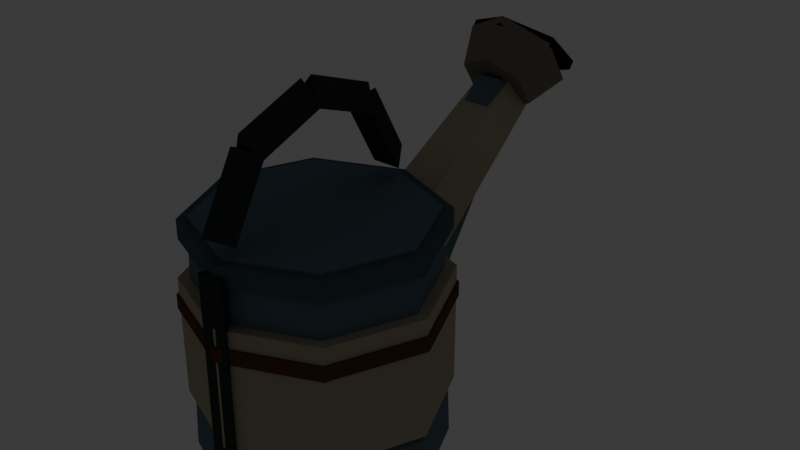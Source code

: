 # Source: tool_watering_can_quiet.blend  (saved by Blender 5.2.45; exported with 4.5.12 LTS)
import bpy
from mathutils import Matrix  # noqa: F401  (used for matrix-valued properties, if any)

bpy.ops.wm.read_factory_settings(use_empty=True)
scene = bpy.context.scene
scene.name = 'Scene'

# ---- collections
col_collection = bpy.data.collections.new('Collection'); scene.collection.children.link(col_collection)

# ---- materials (node trees are filled in below, after node groups)
mat_mat_flat_lit = bpy.data.materials.new('mat_flat_lit')
mat_mat_emissive_warm = bpy.data.materials.new('mat_emissive_warm')
mat_mat_emissive_ember = bpy.data.materials.new('mat_emissive_ember')

# ---- material node trees
mat_mat_flat_lit.use_nodes = True; mat_mat_flat_lit.node_tree.nodes.clear()
_N = mat_mat_flat_lit.node_tree.nodes; _L = mat_mat_flat_lit.node_tree.links
n0 = _N.new('ShaderNodeOutputMaterial'); n0.name = 'Material Output'; n0.location = (0, 0)
n1 = _N.new('ShaderNodeBsdfPrincipled'); n1.name = 'Principled BSDF'; n1.location = (0, 0)
n1.inputs[2].default_value = 1.0
n1.inputs[10].default_value = 0.005
n1.inputs[13].default_value = 0.0
n2 = _N.new('ShaderNodeVertexColor'); n2.name = 'Color Attribute'; n2.location = (0, 0)
n2.layer_name = 'Col'
_L.new(n2.outputs[0], n1.inputs[0])
_L.new(n1.outputs[0], n0.inputs[0])
n0.is_active_output = True
mat_mat_emissive_warm.use_nodes = True; mat_mat_emissive_warm.node_tree.nodes.clear()
_N = mat_mat_emissive_warm.node_tree.nodes; _L = mat_mat_emissive_warm.node_tree.links
n0 = _N.new('ShaderNodeOutputMaterial'); n0.name = 'Material Output'; n0.location = (0, 0)
n1 = _N.new('ShaderNodeBsdfPrincipled'); n1.name = 'Principled BSDF'; n1.location = (0, 0)
n1.inputs[2].default_value = 1.0
n1.inputs[10].default_value = 0.005
n1.inputs[13].default_value = 0.0
n1.inputs[27].default_value = (1.0, 0.4564, 0.1022, 1.0)
n1.inputs[28].default_value = 1.0
n2 = _N.new('ShaderNodeVertexColor'); n2.name = 'Color Attribute'; n2.location = (0, 0)
n2.layer_name = 'Col'
_L.new(n2.outputs[0], n1.inputs[0])
_L.new(n1.outputs[0], n0.inputs[0])
n0.is_active_output = True
mat_mat_emissive_ember.use_nodes = True; mat_mat_emissive_ember.node_tree.nodes.clear()
_N = mat_mat_emissive_ember.node_tree.nodes; _L = mat_mat_emissive_ember.node_tree.links
n0 = _N.new('ShaderNodeOutputMaterial'); n0.name = 'Material Output'; n0.location = (0, 0)
n1 = _N.new('ShaderNodeBsdfPrincipled'); n1.name = 'Principled BSDF'; n1.location = (0, 0)
n1.inputs[2].default_value = 1.0
n1.inputs[10].default_value = 0.005
n1.inputs[13].default_value = 0.0
n1.inputs[27].default_value = (1.0, 0.1022, 0.0137, 1.0)
n1.inputs[28].default_value = 1.0
n2 = _N.new('ShaderNodeVertexColor'); n2.name = 'Color Attribute'; n2.location = (0, 0)
n2.layer_name = 'Col'
_L.new(n2.outputs[0], n1.inputs[0])
_L.new(n1.outputs[0], n0.inputs[0])
n0.is_active_output = True

# ---- world
world_world = bpy.data.worlds.new('World'); scene.world = world_world
world_world.use_nodes = True; world_world.node_tree.nodes.clear()
_N = world_world.node_tree.nodes; _L = world_world.node_tree.links
n0 = _N.new('ShaderNodeOutputWorld'); n0.name = 'World Output'; n0.location = (200, 100)
n1 = _N.new('ShaderNodeBackground'); n1.name = 'Background'; n1.location = (-200, 100)
n1.inputs[0].default_value = (0.05088, 0.05088, 0.05088, 1.0)
_L.new(n1.outputs[0], n0.inputs[0])
n0.is_active_output = True
world_world.color = (0.05088, 0.05088, 0.05088)
world_world.sun_shadow_jitter_overblur = 0.0

# ---- meshes
me_can = bpy.data.meshes.new('Can')
me_can.from_pydata([(0.0, 0.0, 0.0), (0.0, -0.008, 0.2), (0.07071, -0.02929, 0.0), (0.06505, -0.03495, 0.2), (0.1, -0.1, 0.0), (0.092, -0.1, 0.2), (0.07071, -0.1707, 0.0), (0.06505, -0.1651, 0.2), (0.0, -0.2, 0.0), (0.0, -0.192, 0.2), (-0.07071, -0.1707, 0.0), (-0.06505, -0.1651, 0.2), (-0.1, -0.1, 0.0), (-0.092, -0.1, 0.2), (-0.07071, -0.02929, 0.0), (-0.06505, -0.03495, 0.2), (0.0, 0.0, 0.044), (0.0, 0.0, 0.056), (0.07071, -0.02929, 0.044), (0.07071, -0.02929, 0.056), (0.1, -0.1, 0.044), (0.1, -0.1, 0.056), (0.07071, -0.1707, 0.044), (0.07071, -0.1707, 0.056), (0.0, -0.2, 0.044), (0.0, -0.2, 0.056), (-0.07071, -0.1707, 0.044), (-0.07071, -0.1707, 0.056), (-0.1, -0.1, 0.044), (-0.1, -0.1, 0.056), (-0.07071, -0.02929, 0.044), (-0.07071, -0.02929, 0.056), (0.0, 0.0, 0.182), (0.0, 0.0, 0.198), (0.07071, -0.02929, 0.182), (0.07071, -0.02929, 0.198), (0.1, -0.1, 0.182), (0.1, -0.1, 0.198), (0.07071, -0.1707, 0.182), (0.07071, -0.1707, 0.198), (0.0, -0.2, 0.182), (0.0, -0.2, 0.198), (-0.07071, -0.1707, 0.182), (-0.07071, -0.1707, 0.198), (-0.1, -0.1, 0.182), (-0.1, -0.1, 0.198), (-0.07071, -0.02929, 0.182), (-0.07071, -0.02929, 0.198), (0.0, -0.02, 0.188), (0.0, -0.02, 0.192), (0.05657, -0.04343, 0.188), (0.05657, -0.04343, 0.192), (0.08, -0.1, 0.188), (0.08, -0.1, 0.192), (0.05657, -0.1566, 0.188), (0.05657, -0.1566, 0.192), (0.0, -0.18, 0.188), (0.0, -0.18, 0.192), (-0.05657, -0.1566, 0.188), (-0.05657, -0.1566, 0.192), (-0.08, -0.1, 0.188), (-0.08, -0.1, 0.192), (-0.05657, -0.04343, 0.188), (-0.05657, -0.04343, 0.192), (0.0, -0.007222, 0.04048), (0.0, 0.1337, 0.2233), (0.02853, -0.02296, 0.05397), (0.01712, 0.1242, 0.2314), (0.01763, -0.04843, 0.0758), (0.01058, 0.1089, 0.2445), (-0.01763, -0.04843, 0.0758), (-0.01058, 0.1089, 0.2445), (-0.02853, -0.02296, 0.05397), (-0.01712, 0.1242, 0.2314), (0.0, 0.1378, 0.2084), (0.0, 0.175, 0.2176), (0.02771, 0.1289, 0.2217), (0.03897, 0.1625, 0.2363), (0.02771, 0.1111, 0.2483), (0.03897, 0.1375, 0.2737), (0.0, 0.1022, 0.2616), (0.0, 0.125, 0.2924), (-0.02771, 0.1111, 0.2483), (-0.03897, 0.1375, 0.2737), (-0.02771, 0.1289, 0.2217), (-0.03897, 0.1625, 0.2363), (0.0, 0.1888, 0.228), (0.0, 0.194, 0.2341), (0.03897, 0.1716, 0.2424), (0.03897, 0.1768, 0.2486), (0.03897, 0.1372, 0.2714), (0.03897, 0.1424, 0.2776), (0.0, 0.12, 0.2859), (0.0, 0.1252, 0.292), (-0.03897, 0.1372, 0.2714), (-0.03897, 0.1424, 0.2776), (-0.03897, 0.1716, 0.2424), (-0.03897, 0.1768, 0.2486), (0.0, -0.00376, 0.2202), (0.0, -0.03406, 0.275), (0.01212, -0.02214, 0.2101), (0.01212, -0.05243, 0.2648), (-0.01212, -0.02214, 0.2101), (-0.01212, -0.05243, 0.2648), (0.0, -0.04144, 0.2814), (0.0, -0.1001, 0.3031), (0.01212, -0.04874, 0.2617), (0.01212, -0.1074, 0.2834), (-0.01212, -0.04874, 0.2617), (-0.01212, -0.1074, 0.2834), (0.0, -0.1099, 0.3031), (0.0, -0.1686, 0.2814), (0.01212, -0.1026, 0.2834), (0.01212, -0.1613, 0.2617), (-0.01212, -0.1026, 0.2834), (-0.01212, -0.1613, 0.2617), (0.0, -0.1759, 0.275), (0.0, -0.2062, 0.2202), (0.01212, -0.1576, 0.2648), (0.01212, -0.1879, 0.2101), (-0.01212, -0.1576, 0.2648), (-0.01212, -0.1879, 0.2101), (0.0, -0.183, 0.04), (0.0, -0.183, 0.19), (0.01126, -0.2025, 0.04), (0.01126, -0.2025, 0.19), (-0.01126, -0.2025, 0.04), (-0.01126, -0.2025, 0.19), (0.0, 0.003, 0.05), (0.0, 0.003, 0.15), (0.07283, -0.02717, 0.05), (0.07283, -0.02717, 0.15), (0.103, -0.1, 0.05), (0.103, -0.1, 0.15), (0.07283, -0.1728, 0.05), (0.07283, -0.1728, 0.15), (0.0, -0.203, 0.05), (0.0, -0.203, 0.15), (-0.07283, -0.1728, 0.05), (-0.07283, -0.1728, 0.15), (-0.103, -0.1, 0.05), (-0.103, -0.1, 0.15), (-0.07283, -0.02717, 0.05), (-0.07283, -0.02717, 0.15), (0.0, 0.005, 0.124), (0.0, 0.005, 0.136), (0.07425, -0.02575, 0.124), (0.07425, -0.02575, 0.136), (0.105, -0.1, 0.124), (0.105, -0.1, 0.136), (0.07425, -0.1742, 0.124), (0.07425, -0.1742, 0.136), (0.0, -0.205, 0.124), (0.0, -0.205, 0.136), (-0.07425, -0.1742, 0.124), (-0.07425, -0.1742, 0.136), (-0.105, -0.1, 0.124), (-0.105, -0.1, 0.136), (-0.07425, -0.02575, 0.124), (-0.07425, -0.02575, 0.136), (0.0, 0.01876, 0.1116), (0.0, 0.1432, 0.206), (0.03234, 0.005797, 0.1312), (0.02283, 0.1341, 0.2198), (0.01998, -0.01518, 0.1629), (0.01411, 0.1193, 0.2422), (-0.01998, -0.01518, 0.1629), (-0.01411, 0.1193, 0.2422), (-0.03234, 0.005797, 0.1312), (-0.02283, 0.1341, 0.2198)], [], [(66, 68, 70, 72, 64), (50, 51, 53, 52), (0, 1, 3, 2), (24, 25, 27, 26), (18, 19, 21, 20), (2, 3, 5, 4), (22, 23, 25, 24), (90, 91, 93, 92), (4, 5, 7, 6), (76, 77, 79, 78), (74, 75, 77, 76), (6, 7, 9, 8), (56, 57, 59, 58), (16, 17, 19, 18), (8, 9, 11, 10), (20, 21, 23, 22), (48, 49, 51, 50), (10, 11, 13, 12), (3, 1, 15, 13, 11, 9, 7, 5), (54, 55, 57, 56), (12, 13, 15, 14), (32, 33, 35, 34), (38, 39, 41, 40), (14, 15, 1, 0), (0, 2, 4, 6, 8, 10, 12, 14), (86, 87, 89, 88), (36, 37, 39, 38), (26, 27, 29, 28), (102, 103, 99, 98), (20, 22, 24, 26, 28, 30, 16, 18), (28, 29, 31, 30), (34, 35, 37, 36), (40, 41, 43, 42), (30, 31, 17, 16), (27, 25, 23, 21, 19, 17, 31, 29), (52, 53, 55, 54), (78, 79, 81, 80), (42, 43, 45, 44), (37, 35, 33, 47, 45, 43, 41, 39), (110, 112, 114), (44, 45, 47, 46), (64, 65, 67, 66), (70, 71, 73, 72), (46, 47, 33, 32), (38, 40, 42, 44, 46, 32, 34, 36), (165, 163, 161, 169, 167), (68, 69, 71, 70), (58, 59, 61, 60), (88, 89, 91, 90), (54, 56, 58, 60, 62, 48, 50, 52), (60, 61, 63, 62), (66, 67, 69, 68), (72, 73, 65, 64), (62, 63, 49, 48), (57, 55, 53, 51, 49, 63, 61, 59), (73, 71, 69, 67, 65), (101, 99, 103), (98, 99, 101, 100), (80, 81, 83, 82), (102, 98, 100), (78, 80, 82, 84, 74, 76), (82, 83, 85, 84), (100, 101, 103, 102), (116, 117, 119, 118), (84, 85, 75, 74), (79, 77, 75, 85, 83, 81), (92, 93, 95, 94), (122, 123, 125, 124), (92, 94, 96, 86, 88, 90), (94, 95, 97, 96), (104, 105, 107, 106), (106, 107, 109, 108), (96, 97, 87, 86), (91, 89, 87, 97, 95, 93), (109, 107, 105), (110, 111, 113, 112), (108, 109, 105, 104), (106, 108, 104), (112, 113, 115, 114), (160, 161, 163, 162), (118, 120, 116), (114, 115, 111, 110), (115, 113, 111), (118, 119, 121, 120), (166, 167, 169, 168), (120, 121, 117, 116), (119, 117, 121), (124, 125, 127, 126), (125, 123, 127), (128, 129, 131, 130), (126, 127, 123, 122), (124, 126, 122), (130, 131, 133, 132), (162, 163, 165, 164), (150, 151, 153, 152), (132, 133, 135, 134), (168, 169, 161, 160), (134, 135, 137, 136), (144, 145, 147, 146), (136, 137, 139, 138), (148, 149, 151, 150), (138, 139, 141, 140), (130, 132, 134, 136, 138, 140, 142, 128), (140, 141, 143, 142), (146, 147, 149, 148), (152, 153, 155, 154), (142, 143, 129, 128), (133, 131, 129, 143, 141, 139, 137, 135), (164, 165, 167, 166), (154, 155, 157, 156), (155, 153, 151, 149, 147, 145, 159, 157), (156, 157, 159, 158), (158, 159, 145, 144), (152, 154, 156, 158, 144, 146, 148, 150), (166, 168, 160, 162, 164)])
_ca = me_can.color_attributes.new('Col', 'BYTE_COLOR', 'CORNER')
_ca.data.foreach_set('color', [0.147, 0.2016, 0.2542, 1.0, 0.147, 0.2016, 0.2542, 1.0, 0.147, 0.2016, 0.2542, 1.0, 0.147, 0.2016, 0.2542, 1.0, 0.147, 0.2016, 0.2542, 1.0, 0.01938, 0.03434, 0.04817, 1.0, 0.01938, 0.03434, 0.04817, 1.0, 0.01938, 0.03434, 0.04817, 1.0, 0.01938, 0.03434, 0.04817, 1.0, 0.147, 0.2016, 0.2542, 1.0, 0.147, 0.2016, 0.2542, 1.0, 0.147, 0.2016, 0.2542, 1.0, 0.147, 0.2016, 0.2542, 1.0, 0.09306, 0.1329, 0.1683, 1.0, 0.09306, 0.1329, 0.1683, 1.0, 0.09306, 0.1329, 0.1683, 1.0, 0.09306, 0.1329, 0.1683, 1.0, 0.09306, 0.1329, 0.1683, 1.0, 0.09306, 0.1329, 0.1683, 1.0, 0.09306, 0.1329, 0.1683, 1.0, 0.09306, 0.1329, 0.1683, 1.0, 0.147, 0.2016, 0.2542, 1.0, 0.147, 0.2016, 0.2542, 1.0, 0.147, 0.2016, 0.2542, 1.0, 0.147, 0.2016, 0.2542, 1.0, 0.09306, 0.1329, 0.1683, 1.0, 0.09306, 0.1329, 0.1683, 1.0, 0.09306, 0.1329, 0.1683, 1.0, 0.09306, 0.1329, 0.1683, 1.0, 0.02315, 0.02624, 0.02843, 1.0, 0.02315, 0.02624, 0.02843, 1.0, 0.02315, 0.02624, 0.02843, 1.0, 0.02315, 0.02624, 0.02843, 1.0, 0.147, 0.2016, 0.2542, 1.0, 0.147, 0.2016, 0.2542, 1.0, 0.147, 0.2016, 0.2542, 1.0, 0.147, 0.2016, 0.2542, 1.0, 0.2542, 0.2232, 0.1845, 1.0, 0.2542, 0.2232, 0.1845, 1.0, 0.2542, 0.2232, 0.1845, 1.0, 0.2542, 0.2232, 0.1845, 1.0, 0.2542, 0.2232, 0.1845, 1.0, 0.2542, 0.2232, 0.1845, 1.0, 0.2542, 0.2232, 0.1845, 1.0, 0.2542, 0.2232, 0.1845, 1.0, 0.147, 0.2016, 0.2542, 1.0, 0.147, 0.2016, 0.2542, 1.0, 0.147, 0.2016, 0.2542, 1.0, 0.147, 0.2016, 0.2542, 1.0, 0.01938, 0.03434, 0.04817, 1.0, 0.01938, 0.03434, 0.04817, 1.0, 0.01938, 0.03434, 0.04817, 1.0, 0.01938, 0.03434, 0.04817, 1.0, 0.09306, 0.1329, 0.1683, 1.0, 0.09306, 0.1329, 0.1683, 1.0, 0.09306, 0.1329, 0.1683, 1.0, 0.09306, 0.1329, 0.1683, 1.0, 0.147, 0.2016, 0.2542, 1.0, 0.147, 0.2016, 0.2542, 1.0, 0.147, 0.2016, 0.2542, 1.0, 0.147, 0.2016, 0.2542, 1.0, 0.09306, 0.1329, 0.1683, 1.0, 0.09306, 0.1329, 0.1683, 1.0, 0.09306, 0.1329, 0.1683, 1.0, 0.09306, 0.1329, 0.1683, 1.0, 0.01938, 0.03434, 0.04817, 1.0, 0.01938, 0.03434, 0.04817, 1.0, 0.01938, 0.03434, 0.04817, 1.0, 0.01938, 0.03434, 0.04817, 1.0, 0.147, 0.2016, 0.2542, 1.0, 0.147, 0.2016, 0.2542, 1.0, 0.147, 0.2016, 0.2542, 1.0, 0.147, 0.2016, 0.2542, 1.0, 0.147, 0.2016, 0.2542, 1.0, 0.147, 0.2016, 0.2542, 1.0, 0.147, 0.2016, 0.2542, 1.0, 0.147, 0.2016, 0.2542, 1.0, 0.147, 0.2016, 0.2542, 1.0, 0.147, 0.2016, 0.2542, 1.0, 0.147, 0.2016, 0.2542, 1.0, 0.147, 0.2016, 0.2542, 1.0, 0.01938, 0.03434, 0.04817, 1.0, 0.01938, 0.03434, 0.04817, 1.0, 0.01938, 0.03434, 0.04817, 1.0, 0.01938, 0.03434, 0.04817, 1.0, 0.147, 0.2016, 0.2542, 1.0, 0.147, 0.2016, 0.2542, 1.0, 0.147, 0.2016, 0.2542, 1.0, 0.147, 0.2016, 0.2542, 1.0, 0.09306, 0.1329, 0.1683, 1.0, 0.09306, 0.1329, 0.1683, 1.0, 0.09306, 0.1329, 0.1683, 1.0, 0.09306, 0.1329, 0.1683, 1.0, 0.09306, 0.1329, 0.1683, 1.0, 0.09306, 0.1329, 0.1683, 1.0, 0.09306, 0.1329, 0.1683, 1.0, 0.09306, 0.1329, 0.1683, 1.0, 0.147, 0.2016, 0.2542, 1.0, 0.147, 0.2016, 0.2542, 1.0, 0.147, 0.2016, 0.2542, 1.0, 0.147, 0.2016, 0.2542, 1.0, 0.147, 0.2016, 0.2542, 1.0, 0.147, 0.2016, 0.2542, 1.0, 0.147, 0.2016, 0.2542, 1.0, 0.147, 0.2016, 0.2542, 1.0, 0.147, 0.2016, 0.2542, 1.0, 0.147, 0.2016, 0.2542, 1.0, 0.147, 0.2016, 0.2542, 1.0, 0.147, 0.2016, 0.2542, 1.0, 0.02315, 0.02624, 0.02843, 1.0, 0.02315, 0.02624, 0.02843, 1.0, 0.02315, 0.02624, 0.02843, 1.0, 0.02315, 0.02624, 0.02843, 1.0, 0.09306, 0.1329, 0.1683, 1.0, 0.09306, 0.1329, 0.1683, 1.0, 0.09306, 0.1329, 0.1683, 1.0, 0.09306, 0.1329, 0.1683, 1.0, 0.09306, 0.1329, 0.1683, 1.0, 0.09306, 0.1329, 0.1683, 1.0, 0.09306, 0.1329, 0.1683, 1.0, 0.09306, 0.1329, 0.1683, 1.0, 0.04817, 0.05448, 0.05781, 1.0, 0.04817, 0.05448, 0.05781, 1.0, 0.04817, 0.05448, 0.05781, 1.0, 0.04817, 0.05448, 0.05781, 1.0, 0.09306, 0.1329, 0.1683, 1.0, 0.09306, 0.1329, 0.1683, 1.0, 0.09306, 0.1329, 0.1683, 1.0, 0.09306, 0.1329, 0.1683, 1.0, 0.09306, 0.1329, 0.1683, 1.0, 0.09306, 0.1329, 0.1683, 1.0, 0.09306, 0.1329, 0.1683, 1.0, 0.09306, 0.1329, 0.1683, 1.0, 0.09306, 0.1329, 0.1683, 1.0, 0.09306, 0.1329, 0.1683, 1.0, 0.09306, 0.1329, 0.1683, 1.0, 0.09306, 0.1329, 0.1683, 1.0, 0.09306, 0.1329, 0.1683, 1.0, 0.09306, 0.1329, 0.1683, 1.0, 0.09306, 0.1329, 0.1683, 1.0, 0.09306, 0.1329, 0.1683, 1.0, 0.09306, 0.1329, 0.1683, 1.0, 0.09306, 0.1329, 0.1683, 1.0, 0.09306, 0.1329, 0.1683, 1.0, 0.09306, 0.1329, 0.1683, 1.0, 0.09306, 0.1329, 0.1683, 1.0, 0.09306, 0.1329, 0.1683, 1.0, 0.09306, 0.1329, 0.1683, 1.0, 0.09306, 0.1329, 0.1683, 1.0, 0.09306, 0.1329, 0.1683, 1.0, 0.09306, 0.1329, 0.1683, 1.0, 0.09306, 0.1329, 0.1683, 1.0, 0.09306, 0.1329, 0.1683, 1.0, 0.09306, 0.1329, 0.1683, 1.0, 0.09306, 0.1329, 0.1683, 1.0, 0.09306, 0.1329, 0.1683, 1.0, 0.09306, 0.1329, 0.1683, 1.0, 0.01938, 0.03434, 0.04817, 1.0, 0.01938, 0.03434, 0.04817, 1.0, 0.01938, 0.03434, 0.04817, 1.0, 0.01938, 0.03434, 0.04817, 1.0, 0.2542, 0.2232, 0.1845, 1.0, 0.2542, 0.2232, 0.1845, 1.0, 0.2542, 0.2232, 0.1845, 1.0, 0.2542, 0.2232, 0.1845, 1.0, 0.09306, 0.1329, 0.1683, 1.0, 0.09306, 0.1329, 0.1683, 1.0, 0.09306, 0.1329, 0.1683, 1.0, 0.09306, 0.1329, 0.1683, 1.0, 0.09306, 0.1329, 0.1683, 1.0, 0.09306, 0.1329, 0.1683, 1.0, 0.09306, 0.1329, 0.1683, 1.0, 0.09306, 0.1329, 0.1683, 1.0, 0.09306, 0.1329, 0.1683, 1.0, 0.09306, 0.1329, 0.1683, 1.0, 0.09306, 0.1329, 0.1683, 1.0, 0.09306, 0.1329, 0.1683, 1.0, 0.04817, 0.05448, 0.05781, 1.0, 0.04817, 0.05448, 0.05781, 1.0, 0.04817, 0.05448, 0.05781, 1.0, 0.09306, 0.1329, 0.1683, 1.0, 0.09306, 0.1329, 0.1683, 1.0, 0.09306, 0.1329, 0.1683, 1.0, 0.09306, 0.1329, 0.1683, 1.0, 0.147, 0.2016, 0.2542, 1.0, 0.147, 0.2016, 0.2542, 1.0, 0.147, 0.2016, 0.2542, 1.0, 0.147, 0.2016, 0.2542, 1.0, 0.147, 0.2016, 0.2542, 1.0, 0.147, 0.2016, 0.2542, 1.0, 0.147, 0.2016, 0.2542, 1.0, 0.147, 0.2016, 0.2542, 1.0, 0.09306, 0.1329, 0.1683, 1.0, 0.09306, 0.1329, 0.1683, 1.0, 0.09306, 0.1329, 0.1683, 1.0, 0.09306, 0.1329, 0.1683, 1.0, 0.09306, 0.1329, 0.1683, 1.0, 0.09306, 0.1329, 0.1683, 1.0, 0.09306, 0.1329, 0.1683, 1.0, 0.09306, 0.1329, 0.1683, 1.0, 0.09306, 0.1329, 0.1683, 1.0, 0.09306, 0.1329, 0.1683, 1.0, 0.09306, 0.1329, 0.1683, 1.0, 0.09306, 0.1329, 0.1683, 1.0, 0.4793, 0.4233, 0.314, 1.0, 0.4793, 0.4233, 0.314, 1.0, 0.4793, 0.4233, 0.314, 1.0, 0.4793, 0.4233, 0.314, 1.0, 0.4793, 0.4233, 0.314, 1.0, 0.147, 0.2016, 0.2542, 1.0, 0.147, 0.2016, 0.2542, 1.0, 0.147, 0.2016, 0.2542, 1.0, 0.147, 0.2016, 0.2542, 1.0, 0.01938, 0.03434, 0.04817, 1.0, 0.01938, 0.03434, 0.04817, 1.0, 0.01938, 0.03434, 0.04817, 1.0, 0.01938, 0.03434, 0.04817, 1.0, 0.02315, 0.02624, 0.02843, 1.0, 0.02315, 0.02624, 0.02843, 1.0, 0.02315, 0.02624, 0.02843, 1.0, 0.02315, 0.02624, 0.02843, 1.0, 0.01938, 0.03434, 0.04817, 1.0, 0.01938, 0.03434, 0.04817, 1.0, 0.01938, 0.03434, 0.04817, 1.0, 0.01938, 0.03434, 0.04817, 1.0, 0.01938, 0.03434, 0.04817, 1.0, 0.01938, 0.03434, 0.04817, 1.0, 0.01938, 0.03434, 0.04817, 1.0, 0.01938, 0.03434, 0.04817, 1.0, 0.01938, 0.03434, 0.04817, 1.0, 0.01938, 0.03434, 0.04817, 1.0, 0.01938, 0.03434, 0.04817, 1.0, 0.01938, 0.03434, 0.04817, 1.0, 0.147, 0.2016, 0.2542, 1.0, 0.147, 0.2016, 0.2542, 1.0, 0.147, 0.2016, 0.2542, 1.0, 0.147, 0.2016, 0.2542, 1.0, 0.147, 0.2016, 0.2542, 1.0, 0.147, 0.2016, 0.2542, 1.0, 0.147, 0.2016, 0.2542, 1.0, 0.147, 0.2016, 0.2542, 1.0, 0.01938, 0.03434, 0.04817, 1.0, 0.01938, 0.03434, 0.04817, 1.0, 0.01938, 0.03434, 0.04817, 1.0, 0.01938, 0.03434, 0.04817, 1.0, 0.01938, 0.03434, 0.04817, 1.0, 0.01938, 0.03434, 0.04817, 1.0, 0.01938, 0.03434, 0.04817, 1.0, 0.01938, 0.03434, 0.04817, 1.0, 0.01938, 0.03434, 0.04817, 1.0, 0.01938, 0.03434, 0.04817, 1.0, 0.01938, 0.03434, 0.04817, 1.0, 0.01938, 0.03434, 0.04817, 1.0, 0.147, 0.2016, 0.2542, 1.0, 0.147, 0.2016, 0.2542, 1.0, 0.147, 0.2016, 0.2542, 1.0, 0.147, 0.2016, 0.2542, 1.0, 0.147, 0.2016, 0.2542, 1.0, 0.04817, 0.05448, 0.05781, 1.0, 0.04817, 0.05448, 0.05781, 1.0, 0.04817, 0.05448, 0.05781, 1.0, 0.04817, 0.05448, 0.05781, 1.0, 0.04817, 0.05448, 0.05781, 1.0, 0.04817, 0.05448, 0.05781, 1.0, 0.04817, 0.05448, 0.05781, 1.0, 0.2542, 0.2232, 0.1845, 1.0, 0.2542, 0.2232, 0.1845, 1.0, 0.2542, 0.2232, 0.1845, 1.0, 0.2542, 0.2232, 0.1845, 1.0, 0.04817, 0.05448, 0.05781, 1.0, 0.04817, 0.05448, 0.05781, 1.0, 0.04817, 0.05448, 0.05781, 1.0, 0.2542, 0.2232, 0.1845, 1.0, 0.2542, 0.2232, 0.1845, 1.0, 0.2542, 0.2232, 0.1845, 1.0, 0.2542, 0.2232, 0.1845, 1.0, 0.2542, 0.2232, 0.1845, 1.0, 0.2542, 0.2232, 0.1845, 1.0, 0.2542, 0.2232, 0.1845, 1.0, 0.2542, 0.2232, 0.1845, 1.0, 0.2542, 0.2232, 0.1845, 1.0, 0.2542, 0.2232, 0.1845, 1.0, 0.04817, 0.05448, 0.05781, 1.0, 0.04817, 0.05448, 0.05781, 1.0, 0.04817, 0.05448, 0.05781, 1.0, 0.04817, 0.05448, 0.05781, 1.0, 0.04817, 0.05448, 0.05781, 1.0, 0.04817, 0.05448, 0.05781, 1.0, 0.04817, 0.05448, 0.05781, 1.0, 0.04817, 0.05448, 0.05781, 1.0, 0.2542, 0.2232, 0.1845, 1.0, 0.2542, 0.2232, 0.1845, 1.0, 0.2542, 0.2232, 0.1845, 1.0, 0.2542, 0.2232, 0.1845, 1.0, 0.2542, 0.2232, 0.1845, 1.0, 0.2542, 0.2232, 0.1845, 1.0, 0.2542, 0.2232, 0.1845, 1.0, 0.2542, 0.2232, 0.1845, 1.0, 0.2542, 0.2232, 0.1845, 1.0, 0.2542, 0.2232, 0.1845, 1.0, 0.02315, 0.02624, 0.02843, 1.0, 0.02315, 0.02624, 0.02843, 1.0, 0.02315, 0.02624, 0.02843, 1.0, 0.02315, 0.02624, 0.02843, 1.0, 0.04817, 0.05448, 0.05781, 1.0, 0.04817, 0.05448, 0.05781, 1.0, 0.04817, 0.05448, 0.05781, 1.0, 0.04817, 0.05448, 0.05781, 1.0, 0.02315, 0.02624, 0.02843, 1.0, 0.02315, 0.02624, 0.02843, 1.0, 0.02315, 0.02624, 0.02843, 1.0, 0.02315, 0.02624, 0.02843, 1.0, 0.02315, 0.02624, 0.02843, 1.0, 0.02315, 0.02624, 0.02843, 1.0, 0.02315, 0.02624, 0.02843, 1.0, 0.02315, 0.02624, 0.02843, 1.0, 0.02315, 0.02624, 0.02843, 1.0, 0.02315, 0.02624, 0.02843, 1.0, 0.04817, 0.05448, 0.05781, 1.0, 0.04817, 0.05448, 0.05781, 1.0, 0.04817, 0.05448, 0.05781, 1.0, 0.04817, 0.05448, 0.05781, 1.0, 0.04817, 0.05448, 0.05781, 1.0, 0.04817, 0.05448, 0.05781, 1.0, 0.04817, 0.05448, 0.05781, 1.0, 0.04817, 0.05448, 0.05781, 1.0, 0.02315, 0.02624, 0.02843, 1.0, 0.02315, 0.02624, 0.02843, 1.0, 0.02315, 0.02624, 0.02843, 1.0, 0.02315, 0.02624, 0.02843, 1.0, 0.02315, 0.02624, 0.02843, 1.0, 0.02315, 0.02624, 0.02843, 1.0, 0.02315, 0.02624, 0.02843, 1.0, 0.02315, 0.02624, 0.02843, 1.0, 0.02315, 0.02624, 0.02843, 1.0, 0.02315, 0.02624, 0.02843, 1.0, 0.04817, 0.05448, 0.05781, 1.0, 0.04817, 0.05448, 0.05781, 1.0, 0.04817, 0.05448, 0.05781, 1.0, 0.04817, 0.05448, 0.05781, 1.0, 0.04817, 0.05448, 0.05781, 1.0, 0.04817, 0.05448, 0.05781, 1.0, 0.04817, 0.05448, 0.05781, 1.0, 0.04817, 0.05448, 0.05781, 1.0, 0.04817, 0.05448, 0.05781, 1.0, 0.04817, 0.05448, 0.05781, 1.0, 0.04817, 0.05448, 0.05781, 1.0, 0.04817, 0.05448, 0.05781, 1.0, 0.04817, 0.05448, 0.05781, 1.0, 0.04817, 0.05448, 0.05781, 1.0, 0.04817, 0.05448, 0.05781, 1.0, 0.04817, 0.05448, 0.05781, 1.0, 0.04817, 0.05448, 0.05781, 1.0, 0.04817, 0.05448, 0.05781, 1.0, 0.4793, 0.4233, 0.314, 1.0, 0.4793, 0.4233, 0.314, 1.0, 0.4793, 0.4233, 0.314, 1.0, 0.4793, 0.4233, 0.314, 1.0, 0.04817, 0.05448, 0.05781, 1.0, 0.04817, 0.05448, 0.05781, 1.0, 0.04817, 0.05448, 0.05781, 1.0, 0.04817, 0.05448, 0.05781, 1.0, 0.04817, 0.05448, 0.05781, 1.0, 0.04817, 0.05448, 0.05781, 1.0, 0.04817, 0.05448, 0.05781, 1.0, 0.04817, 0.05448, 0.05781, 1.0, 0.04817, 0.05448, 0.05781, 1.0, 0.04817, 0.05448, 0.05781, 1.0, 0.04817, 0.05448, 0.05781, 1.0, 0.04817, 0.05448, 0.05781, 1.0, 0.04817, 0.05448, 0.05781, 1.0, 0.04817, 0.05448, 0.05781, 1.0, 0.4793, 0.4233, 0.314, 1.0, 0.4793, 0.4233, 0.314, 1.0, 0.4793, 0.4233, 0.314, 1.0, 0.4793, 0.4233, 0.314, 1.0, 0.04817, 0.05448, 0.05781, 1.0, 0.04817, 0.05448, 0.05781, 1.0, 0.04817, 0.05448, 0.05781, 1.0, 0.04817, 0.05448, 0.05781, 1.0, 0.04817, 0.05448, 0.05781, 1.0, 0.04817, 0.05448, 0.05781, 1.0, 0.04817, 0.05448, 0.05781, 1.0, 0.04817, 0.05448, 0.05781, 1.0, 0.04817, 0.05448, 0.05781, 1.0, 0.04817, 0.05448, 0.05781, 1.0, 0.04817, 0.05448, 0.05781, 1.0, 0.04817, 0.05448, 0.05781, 1.0, 0.04817, 0.05448, 0.05781, 1.0, 0.04817, 0.05448, 0.05781, 1.0, 0.4793, 0.4233, 0.314, 1.0, 0.4793, 0.4233, 0.314, 1.0, 0.4793, 0.4233, 0.314, 1.0, 0.4793, 0.4233, 0.314, 1.0, 0.04817, 0.05448, 0.05781, 1.0, 0.04817, 0.05448, 0.05781, 1.0, 0.04817, 0.05448, 0.05781, 1.0, 0.04817, 0.05448, 0.05781, 1.0, 0.04817, 0.05448, 0.05781, 1.0, 0.04817, 0.05448, 0.05781, 1.0, 0.04817, 0.05448, 0.05781, 1.0, 0.4793, 0.4233, 0.314, 1.0, 0.4793, 0.4233, 0.314, 1.0, 0.4793, 0.4233, 0.314, 1.0, 0.4793, 0.4233, 0.314, 1.0, 0.4793, 0.4233, 0.314, 1.0, 0.4793, 0.4233, 0.314, 1.0, 0.4793, 0.4233, 0.314, 1.0, 0.4793, 0.4233, 0.314, 1.0, 0.147, 0.06848, 0.02843, 1.0, 0.147, 0.06848, 0.02843, 1.0, 0.147, 0.06848, 0.02843, 1.0, 0.147, 0.06848, 0.02843, 1.0, 0.4793, 0.4233, 0.314, 1.0, 0.4793, 0.4233, 0.314, 1.0, 0.4793, 0.4233, 0.314, 1.0, 0.4793, 0.4233, 0.314, 1.0, 0.4793, 0.4233, 0.314, 1.0, 0.4793, 0.4233, 0.314, 1.0, 0.4793, 0.4233, 0.314, 1.0, 0.4793, 0.4233, 0.314, 1.0, 0.4793, 0.4233, 0.314, 1.0, 0.4793, 0.4233, 0.314, 1.0, 0.4793, 0.4233, 0.314, 1.0, 0.4793, 0.4233, 0.314, 1.0, 0.147, 0.06848, 0.02843, 1.0, 0.147, 0.06848, 0.02843, 1.0, 0.147, 0.06848, 0.02843, 1.0, 0.147, 0.06848, 0.02843, 1.0, 0.4793, 0.4233, 0.314, 1.0, 0.4793, 0.4233, 0.314, 1.0, 0.4793, 0.4233, 0.314, 1.0, 0.4793, 0.4233, 0.314, 1.0, 0.147, 0.06848, 0.02843, 1.0, 0.147, 0.06848, 0.02843, 1.0, 0.147, 0.06848, 0.02843, 1.0, 0.147, 0.06848, 0.02843, 1.0, 0.4793, 0.4233, 0.314, 1.0, 0.4793, 0.4233, 0.314, 1.0, 0.4793, 0.4233, 0.314, 1.0, 0.4793, 0.4233, 0.314, 1.0, 0.4793, 0.4233, 0.314, 1.0, 0.4793, 0.4233, 0.314, 1.0, 0.4793, 0.4233, 0.314, 1.0, 0.4793, 0.4233, 0.314, 1.0, 0.4793, 0.4233, 0.314, 1.0, 0.4793, 0.4233, 0.314, 1.0, 0.4793, 0.4233, 0.314, 1.0, 0.4793, 0.4233, 0.314, 1.0, 0.4793, 0.4233, 0.314, 1.0, 0.4793, 0.4233, 0.314, 1.0, 0.4793, 0.4233, 0.314, 1.0, 0.4793, 0.4233, 0.314, 1.0, 0.147, 0.06848, 0.02843, 1.0, 0.147, 0.06848, 0.02843, 1.0, 0.147, 0.06848, 0.02843, 1.0, 0.147, 0.06848, 0.02843, 1.0, 0.147, 0.06848, 0.02843, 1.0, 0.147, 0.06848, 0.02843, 1.0, 0.147, 0.06848, 0.02843, 1.0, 0.147, 0.06848, 0.02843, 1.0, 0.4793, 0.4233, 0.314, 1.0, 0.4793, 0.4233, 0.314, 1.0, 0.4793, 0.4233, 0.314, 1.0, 0.4793, 0.4233, 0.314, 1.0, 0.4793, 0.4233, 0.314, 1.0, 0.4793, 0.4233, 0.314, 1.0, 0.4793, 0.4233, 0.314, 1.0, 0.4793, 0.4233, 0.314, 1.0, 0.4793, 0.4233, 0.314, 1.0, 0.4793, 0.4233, 0.314, 1.0, 0.4793, 0.4233, 0.314, 1.0, 0.4793, 0.4233, 0.314, 1.0, 0.4793, 0.4233, 0.314, 1.0, 0.4793, 0.4233, 0.314, 1.0, 0.4793, 0.4233, 0.314, 1.0, 0.4793, 0.4233, 0.314, 1.0, 0.147, 0.06848, 0.02843, 1.0, 0.147, 0.06848, 0.02843, 1.0, 0.147, 0.06848, 0.02843, 1.0, 0.147, 0.06848, 0.02843, 1.0, 0.147, 0.06848, 0.02843, 1.0, 0.147, 0.06848, 0.02843, 1.0, 0.147, 0.06848, 0.02843, 1.0, 0.147, 0.06848, 0.02843, 1.0, 0.147, 0.06848, 0.02843, 1.0, 0.147, 0.06848, 0.02843, 1.0, 0.147, 0.06848, 0.02843, 1.0, 0.147, 0.06848, 0.02843, 1.0, 0.147, 0.06848, 0.02843, 1.0, 0.147, 0.06848, 0.02843, 1.0, 0.147, 0.06848, 0.02843, 1.0, 0.147, 0.06848, 0.02843, 1.0, 0.147, 0.06848, 0.02843, 1.0, 0.147, 0.06848, 0.02843, 1.0, 0.147, 0.06848, 0.02843, 1.0, 0.147, 0.06848, 0.02843, 1.0, 0.147, 0.06848, 0.02843, 1.0, 0.147, 0.06848, 0.02843, 1.0, 0.147, 0.06848, 0.02843, 1.0, 0.147, 0.06848, 0.02843, 1.0, 0.147, 0.06848, 0.02843, 1.0, 0.147, 0.06848, 0.02843, 1.0, 0.147, 0.06848, 0.02843, 1.0, 0.147, 0.06848, 0.02843, 1.0, 0.4793, 0.4233, 0.314, 1.0, 0.4793, 0.4233, 0.314, 1.0, 0.4793, 0.4233, 0.314, 1.0, 0.4793, 0.4233, 0.314, 1.0, 0.4793, 0.4233, 0.314, 1.0])
me_can.materials.append(mat_mat_flat_lit)
me_can.materials.append(mat_mat_emissive_warm)
me_can.materials.append(mat_mat_emissive_ember)
me_can.update()

# ---- objects
ob_can = bpy.data.objects.new('Can', me_can)

# ---- transforms, parenting, visibility, modifiers, constraints
ob_can.location = (0.0, 0.0, 0.0)

# ---- collection membership
scene.collection.objects.link(ob_can)

# ---- scene / render settings (as saved in the file)
scene.frame_start = 1; scene.frame_end = 250; scene.frame_set(1)
scene.render.engine = 'BLENDER_EEVEE_NEXT'
scene.render.bake_bias = 0.0
scene.render.bake_samples = 0
scene.render.compositor_device = 'GPU'
scene.eevee.use_volume_custom_range = False
scene.eevee.fast_gi_thickness_near = 0.1
scene.eevee.fast_gi_thickness_far = 0.0
scene.eevee.ray_tracing_options.screen_trace_thickness = 0.1
bpy.context.view_layer.update()

# ---- added for rendering (the .blend has no active camera): camera
cam_auto = bpy.data.cameras.new('AutoCamera')
cam_auto.lens = 50.0
cam_auto.sensor_width = 36.0
cam_auto.clip_end = 1000.0
ob_auto_camera = bpy.data.objects.new('AutoCamera', cam_auto)
scene.collection.objects.link(ob_auto_camera)
ob_auto_camera.location = (0.503524, -0.610352, 0.554382)
ob_auto_camera.rotation_euler = (1.09748, -7.21219e-08, 0.694738)
scene.camera = ob_auto_camera
bpy.context.view_layer.update()
